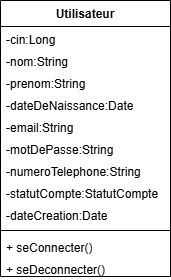

The diagram above was exported from draw.io. Its source (the exported page's mxGraphModel, read from the mxfile embedded in the PNG):
<mxGraphModel dx="872" dy="537" grid="1" gridSize="10" guides="1" tooltips="1" connect="1" arrows="1" fold="1" page="1" pageScale="1" pageWidth="850" pageHeight="1100" math="0" shadow="0">
  <root>
    <mxCell id="0" />
    <mxCell id="1" parent="0" />
    <mxCell id="ooYrnCGAOBnyJUBluEgK-1" parent="1" style="swimlane;fontStyle=1;align=center;verticalAlign=top;childLayout=stackLayout;horizontal=1;startSize=26;horizontalStack=0;resizeParent=1;resizeParentMax=0;resizeLast=0;collapsible=1;marginBottom=0;whiteSpace=wrap;html=1;" value="Utilisateur" vertex="1">
      <mxGeometry height="276" width="170" x="220" y="100" as="geometry" />
    </mxCell>
    <mxCell id="ooYrnCGAOBnyJUBluEgK-2" parent="ooYrnCGAOBnyJUBluEgK-1" style="text;strokeColor=none;fillColor=none;align=left;verticalAlign=top;spacingLeft=4;spacingRight=4;overflow=hidden;rotatable=0;points=[[0,0.5],[1,0.5]];portConstraint=eastwest;whiteSpace=wrap;html=1;" value="&lt;div&gt;-cin:Long&lt;div&gt;&lt;/div&gt;&lt;/div&gt;&lt;div&gt;&lt;br&gt;&lt;/div&gt;" vertex="1">
      <mxGeometry height="22" width="170" y="26" as="geometry" />
    </mxCell>
    <mxCell id="ooYrnCGAOBnyJUBluEgK-3" parent="ooYrnCGAOBnyJUBluEgK-1" style="text;strokeColor=none;fillColor=none;align=left;verticalAlign=top;spacingLeft=4;spacingRight=4;overflow=hidden;rotatable=0;points=[[0,0.5],[1,0.5]];portConstraint=eastwest;whiteSpace=wrap;html=1;" value="&lt;div&gt;-nom:String&lt;/div&gt;&lt;div&gt;&lt;br&gt;&lt;/div&gt;" vertex="1">
      <mxGeometry height="22" width="170" y="48" as="geometry" />
    </mxCell>
    <mxCell id="ooYrnCGAOBnyJUBluEgK-4" parent="ooYrnCGAOBnyJUBluEgK-1" style="text;strokeColor=none;fillColor=none;align=left;verticalAlign=top;spacingLeft=4;spacingRight=4;overflow=hidden;rotatable=0;points=[[0,0.5],[1,0.5]];portConstraint=eastwest;whiteSpace=wrap;html=1;" value="&lt;div&gt;&lt;div&gt;-prenom:String&lt;/div&gt;&lt;/div&gt;&lt;div&gt;&lt;br&gt;&lt;/div&gt;" vertex="1">
      <mxGeometry height="22" width="170" y="70" as="geometry" />
    </mxCell>
    <mxCell id="ooYrnCGAOBnyJUBluEgK-5" parent="ooYrnCGAOBnyJUBluEgK-1" style="text;strokeColor=none;fillColor=none;align=left;verticalAlign=top;spacingLeft=4;spacingRight=4;overflow=hidden;rotatable=0;points=[[0,0.5],[1,0.5]];portConstraint=eastwest;whiteSpace=wrap;html=1;" value="&lt;div&gt;&lt;div&gt;&lt;div&gt;&lt;span style=&quot;background-color: transparent; color: light-dark(rgb(0, 0, 0), rgb(255, 255, 255));&quot;&gt;-dateDeNaissance:Date&lt;/span&gt;&lt;/div&gt;&lt;/div&gt;&lt;/div&gt;&lt;div&gt;&lt;span style=&quot;background-color: transparent; color: light-dark(rgb(0, 0, 0), rgb(255, 255, 255));&quot;&gt;&lt;br&gt;&lt;/span&gt;&lt;/div&gt;" vertex="1">
      <mxGeometry height="22" width="170" y="92" as="geometry" />
    </mxCell>
    <mxCell id="ooYrnCGAOBnyJUBluEgK-6" parent="ooYrnCGAOBnyJUBluEgK-1" style="text;strokeColor=none;fillColor=none;align=left;verticalAlign=top;spacingLeft=4;spacingRight=4;overflow=hidden;rotatable=0;points=[[0,0.5],[1,0.5]];portConstraint=eastwest;whiteSpace=wrap;html=1;" value="&lt;div&gt;&lt;div&gt;&lt;div&gt;&lt;div&gt;&lt;span style=&quot;background-color: transparent; color: light-dark(rgb(0, 0, 0), rgb(255, 255, 255));&quot;&gt;-email:String&lt;/span&gt;&lt;/div&gt;&lt;/div&gt;&lt;/div&gt;&lt;/div&gt;&lt;div&gt;&lt;span style=&quot;background-color: transparent; color: light-dark(rgb(0, 0, 0), rgb(255, 255, 255));&quot;&gt;&lt;br&gt;&lt;/span&gt;&lt;/div&gt;" vertex="1">
      <mxGeometry height="22" width="170" y="114" as="geometry" />
    </mxCell>
    <mxCell id="ooYrnCGAOBnyJUBluEgK-7" parent="ooYrnCGAOBnyJUBluEgK-1" style="text;strokeColor=none;fillColor=none;align=left;verticalAlign=top;spacingLeft=4;spacingRight=4;overflow=hidden;rotatable=0;points=[[0,0.5],[1,0.5]];portConstraint=eastwest;whiteSpace=wrap;html=1;" value="&lt;div&gt;&lt;div&gt;&lt;div&gt;&lt;div&gt;&lt;div&gt;&lt;span style=&quot;background-color: transparent; color: light-dark(rgb(0, 0, 0), rgb(255, 255, 255));&quot;&gt;-motDePasse:String&lt;/span&gt;&lt;/div&gt;&lt;/div&gt;&lt;/div&gt;&lt;/div&gt;&lt;/div&gt;&lt;div&gt;&lt;span style=&quot;background-color: transparent; color: light-dark(rgb(0, 0, 0), rgb(255, 255, 255));&quot;&gt;&lt;br&gt;&lt;/span&gt;&lt;/div&gt;" vertex="1">
      <mxGeometry height="22" width="170" y="136" as="geometry" />
    </mxCell>
    <mxCell id="ooYrnCGAOBnyJUBluEgK-8" parent="ooYrnCGAOBnyJUBluEgK-1" style="text;strokeColor=none;fillColor=none;align=left;verticalAlign=top;spacingLeft=4;spacingRight=4;overflow=hidden;rotatable=0;points=[[0,0.5],[1,0.5]];portConstraint=eastwest;whiteSpace=wrap;html=1;" value="&lt;div&gt;&lt;div&gt;&lt;div&gt;&lt;div&gt;&lt;div&gt;&lt;div&gt;-numeroTelephone:String&lt;/div&gt;&lt;/div&gt;&lt;/div&gt;&lt;/div&gt;&lt;/div&gt;&lt;/div&gt;&lt;div&gt;&lt;br&gt;&lt;/div&gt;" vertex="1">
      <mxGeometry height="22" width="170" y="158" as="geometry" />
    </mxCell>
    <mxCell id="ooYrnCGAOBnyJUBluEgK-9" parent="ooYrnCGAOBnyJUBluEgK-1" style="text;strokeColor=none;fillColor=none;align=left;verticalAlign=top;spacingLeft=4;spacingRight=4;overflow=hidden;rotatable=0;points=[[0,0.5],[1,0.5]];portConstraint=eastwest;whiteSpace=wrap;html=1;" value="&lt;div&gt;&lt;div&gt;&lt;div&gt;&lt;div&gt;&lt;div&gt;&lt;div&gt;&lt;div&gt;&lt;span style=&quot;background-color: transparent; color: light-dark(rgb(0, 0, 0), rgb(255, 255, 255));&quot;&gt;-statutCompte:StatutCompte&lt;/span&gt;&lt;/div&gt;&lt;/div&gt;&lt;/div&gt;&lt;/div&gt;&lt;/div&gt;&lt;/div&gt;&lt;/div&gt;&lt;div&gt;&lt;span style=&quot;background-color: transparent; color: light-dark(rgb(0, 0, 0), rgb(255, 255, 255));&quot;&gt;&lt;br&gt;&lt;/span&gt;&lt;/div&gt;" vertex="1">
      <mxGeometry height="22" width="170" y="180" as="geometry" />
    </mxCell>
    <mxCell id="ooYrnCGAOBnyJUBluEgK-10" parent="ooYrnCGAOBnyJUBluEgK-1" style="text;strokeColor=none;fillColor=none;align=left;verticalAlign=top;spacingLeft=4;spacingRight=4;overflow=hidden;rotatable=0;points=[[0,0.5],[1,0.5]];portConstraint=eastwest;whiteSpace=wrap;html=1;" value="&lt;div&gt;&lt;span style=&quot;background-color: transparent; color: light-dark(rgb(0, 0, 0), rgb(255, 255, 255));&quot;&gt;-dateCreation:Date&lt;/span&gt;&lt;/div&gt;" vertex="1">
      <mxGeometry height="24" width="170" y="202" as="geometry" />
    </mxCell>
    <mxCell id="ooYrnCGAOBnyJUBluEgK-11" parent="ooYrnCGAOBnyJUBluEgK-1" style="line;strokeWidth=1;fillColor=none;align=left;verticalAlign=middle;spacingTop=-1;spacingLeft=3;spacingRight=3;rotatable=0;labelPosition=right;points=[];portConstraint=eastwest;strokeColor=inherit;" value="" vertex="1">
      <mxGeometry height="8" width="170" y="226" as="geometry" />
    </mxCell>
    <mxCell id="ooYrnCGAOBnyJUBluEgK-12" parent="ooYrnCGAOBnyJUBluEgK-1" style="text;strokeColor=none;fillColor=none;align=left;verticalAlign=top;spacingLeft=4;spacingRight=4;overflow=hidden;rotatable=0;points=[[0,0.5],[1,0.5]];portConstraint=eastwest;whiteSpace=wrap;html=1;" value="+ seConnecter()&lt;div&gt;&lt;br&gt;&lt;/div&gt;" vertex="1">
      <mxGeometry height="22" width="170" y="234" as="geometry" />
    </mxCell>
    <mxCell id="ooYrnCGAOBnyJUBluEgK-13" parent="ooYrnCGAOBnyJUBluEgK-1" style="text;strokeColor=none;fillColor=none;align=left;verticalAlign=top;spacingLeft=4;spacingRight=4;overflow=hidden;rotatable=0;points=[[0,0.5],[1,0.5]];portConstraint=eastwest;whiteSpace=wrap;html=1;" value="&lt;div&gt;+&amp;nbsp;&lt;span style=&quot;background-color: transparent; color: light-dark(rgb(0, 0, 0), rgb(255, 255, 255));&quot;&gt;seDeconnecter()&lt;/span&gt;&lt;/div&gt;&lt;div&gt;&lt;br&gt;&lt;/div&gt;" vertex="1">
      <mxGeometry height="20" width="170" y="256" as="geometry" />
    </mxCell>
  </root>
</mxGraphModel>